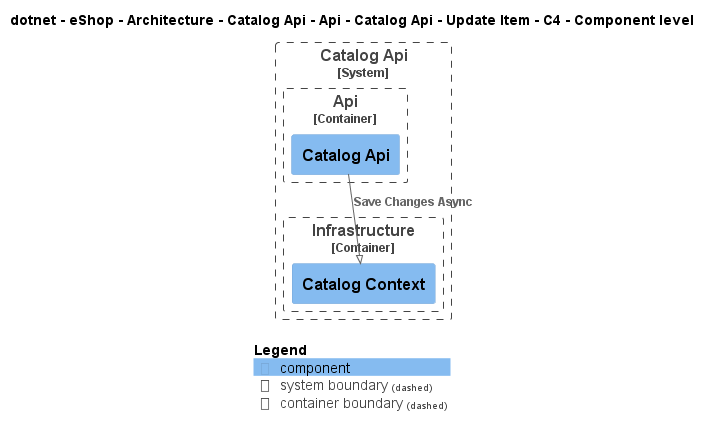

The diagram above was rendered by PlantUML. Its source (embedded in the PNG):
@startuml
!pragma layout smetana
!include ..\..\..\..\..\..\..\..\..\..\..\.c4s\C4_Component.puml

AddElementTag("c4interflow:lifecycle:new", $bgColor=green, $fontColor=#ffffff, $borderColor=green, $shadowing="False")
AddElementTag("c4interflow:lifecycle:changed", $bgColor=orange, $fontColor=#ffffff, $borderColor=orange, $shadowing="False")
AddElementTag("c4interflow:lifecycle:removed", $bgColor=red, $fontColor=#ffffff, $borderColor=red, $shadowing="False")

AddRelTag("c4interflow:lifecycle:new", $textColor=green, $lineColor=green)
AddRelTag("c4interflow:lifecycle:changed", $textColor=orange, $lineColor=orange)
AddRelTag("c4interflow:lifecycle:removed", $textColor=red, $lineColor=red)

SHOW_PERSON_PORTRAIT()
LAYOUT_TOP_DOWN()

skinparam linetype polyline

title dotnet - eShop - Architecture - Catalog Api - Api - Catalog Api - Update Item - C4 - Component level


System_Boundary(dotnet.eShop.Architecture.SoftwareSystems.CatalogApi, "Catalog Api") {
    
Container_Boundary(dotnet.eShop.Architecture.SoftwareSystems.CatalogApi.Containers.Api, "Api") {
    Component(dotnet.eShop.Architecture.SoftwareSystems.CatalogApi.Containers.Api.Components.CatalogApi, "Catalog Api", "", "")
}
    
Container_Boundary(dotnet.eShop.Architecture.SoftwareSystems.CatalogApi.Containers.Infrastructure, "Infrastructure") {
    Component(dotnet.eShop.Architecture.SoftwareSystems.CatalogApi.Containers.Infrastructure.Components.CatalogContext, "Catalog Context", "", "")
}
}

Rel(dotnet.eShop.Architecture.SoftwareSystems.CatalogApi.Containers.Api.Components.CatalogApi, dotnet.eShop.Architecture.SoftwareSystems.CatalogApi.Containers.Infrastructure.Components.CatalogContext, "Save Changes Async")


SHOW_LEGEND()
@enduml